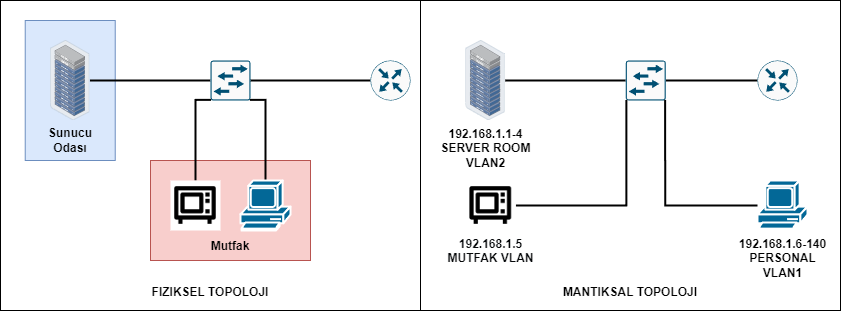

The diagram above was exported from draw.io. Its source (the exported page's mxGraphModel, read from the mxfile embedded in the PNG):
<mxGraphModel dx="1050" dy="590" grid="1" gridSize="10" guides="1" tooltips="1" connect="1" arrows="1" fold="1" page="1" pageScale="1" pageWidth="827" pageHeight="1169" math="0" shadow="0">
  <root>
    <mxCell id="0" />
    <mxCell id="1" parent="0" />
    <mxCell id="6eN76dP6CyyW8skiE6mt-16" value="&lt;br&gt;&lt;br&gt;&lt;br&gt;&lt;br&gt;&lt;br&gt;&lt;br&gt;&lt;br&gt;&lt;br&gt;&lt;br&gt;&lt;br&gt;&lt;br&gt;&lt;br&gt;&lt;br&gt;&lt;br&gt;&lt;br&gt;&lt;br&gt;&lt;br&gt;&lt;br&gt;&lt;br&gt;&lt;b&gt;FIZIKSEL TOPOLOJI&lt;/b&gt;" style="rounded=0;whiteSpace=wrap;html=1;" vertex="1" parent="1">
      <mxGeometry x="70" y="20" width="420" height="310" as="geometry" />
    </mxCell>
    <mxCell id="6eN76dP6CyyW8skiE6mt-15" value="&lt;b&gt;&lt;br&gt;&lt;br&gt;&lt;br&gt;&lt;br&gt;&lt;br&gt;&lt;br&gt;&lt;br&gt;Sunucu&lt;br&gt;Odası&lt;/b&gt;" style="rounded=0;whiteSpace=wrap;html=1;fillColor=#dae8fc;strokeColor=#6c8ebf;" vertex="1" parent="1">
      <mxGeometry x="94.73" y="40" width="90" height="140" as="geometry" />
    </mxCell>
    <mxCell id="6eN76dP6CyyW8skiE6mt-14" value="&lt;b&gt;&lt;br&gt;&lt;br&gt;&lt;br&gt;&lt;br&gt;&lt;br&gt;Mutfak&lt;/b&gt;" style="rounded=0;whiteSpace=wrap;html=1;fillColor=#f8cecc;strokeColor=#b85450;" vertex="1" parent="1">
      <mxGeometry x="220" y="180" width="160" height="100" as="geometry" />
    </mxCell>
    <mxCell id="6eN76dP6CyyW8skiE6mt-5" style="edgeStyle=orthogonalEdgeStyle;rounded=0;orthogonalLoop=1;jettySize=auto;html=1;entryX=0;entryY=0.5;entryDx=0;entryDy=0;entryPerimeter=0;endArrow=none;endFill=0;strokeWidth=2;" edge="1" parent="1" source="6eN76dP6CyyW8skiE6mt-3" target="6eN76dP6CyyW8skiE6mt-4">
      <mxGeometry relative="1" as="geometry" />
    </mxCell>
    <mxCell id="6eN76dP6CyyW8skiE6mt-3" value="" style="image;points=[];aspect=fixed;html=1;align=center;shadow=0;dashed=0;image=img/lib/allied_telesis/storage/Datacenter_Server_Rack_ToR.svg;" vertex="1" parent="1">
      <mxGeometry x="120" y="60" width="39.46" height="80" as="geometry" />
    </mxCell>
    <mxCell id="6eN76dP6CyyW8skiE6mt-13" style="edgeStyle=orthogonalEdgeStyle;rounded=0;orthogonalLoop=1;jettySize=auto;html=1;entryX=0;entryY=0.5;entryDx=0;entryDy=0;entryPerimeter=0;endArrow=none;endFill=0;strokeWidth=2;" edge="1" parent="1" source="6eN76dP6CyyW8skiE6mt-4" target="6eN76dP6CyyW8skiE6mt-9">
      <mxGeometry relative="1" as="geometry" />
    </mxCell>
    <mxCell id="6eN76dP6CyyW8skiE6mt-4" value="" style="sketch=0;points=[[0.015,0.015,0],[0.985,0.015,0],[0.985,0.985,0],[0.015,0.985,0],[0.25,0,0],[0.5,0,0],[0.75,0,0],[1,0.25,0],[1,0.5,0],[1,0.75,0],[0.75,1,0],[0.5,1,0],[0.25,1,0],[0,0.75,0],[0,0.5,0],[0,0.25,0]];verticalLabelPosition=bottom;html=1;verticalAlign=top;aspect=fixed;align=center;pointerEvents=1;shape=mxgraph.cisco19.rect;prIcon=l2_switch;fillColor=#FAFAFA;strokeColor=#005073;" vertex="1" parent="1">
      <mxGeometry x="280" y="80" width="40" height="40" as="geometry" />
    </mxCell>
    <mxCell id="6eN76dP6CyyW8skiE6mt-12" style="edgeStyle=orthogonalEdgeStyle;rounded=0;orthogonalLoop=1;jettySize=auto;html=1;entryX=0.985;entryY=0.985;entryDx=0;entryDy=0;entryPerimeter=0;endArrow=none;endFill=0;strokeWidth=2;" edge="1" parent="1" source="6eN76dP6CyyW8skiE6mt-7" target="6eN76dP6CyyW8skiE6mt-4">
      <mxGeometry relative="1" as="geometry">
        <Array as="points">
          <mxPoint x="335" y="119" />
        </Array>
      </mxGeometry>
    </mxCell>
    <mxCell id="6eN76dP6CyyW8skiE6mt-7" value="" style="shape=mxgraph.cisco.computers_and_peripherals.pc;html=1;pointerEvents=1;dashed=0;fillColor=#036897;strokeColor=#ffffff;strokeWidth=2;verticalLabelPosition=bottom;verticalAlign=top;align=center;outlineConnect=0;" vertex="1" parent="1">
      <mxGeometry x="310" y="200" width="50" height="50" as="geometry" />
    </mxCell>
    <mxCell id="6eN76dP6CyyW8skiE6mt-10" style="edgeStyle=orthogonalEdgeStyle;rounded=0;orthogonalLoop=1;jettySize=auto;html=1;entryX=0.015;entryY=0.985;entryDx=0;entryDy=0;entryPerimeter=0;endArrow=none;endFill=0;strokeWidth=2;" edge="1" parent="1" source="6eN76dP6CyyW8skiE6mt-8" target="6eN76dP6CyyW8skiE6mt-4">
      <mxGeometry relative="1" as="geometry">
        <Array as="points">
          <mxPoint x="265" y="119" />
        </Array>
      </mxGeometry>
    </mxCell>
    <mxCell id="6eN76dP6CyyW8skiE6mt-8" value="" style="shape=image;html=1;verticalAlign=top;verticalLabelPosition=bottom;labelBackgroundColor=#ffffff;imageAspect=0;aspect=fixed;image=https://cdn1.iconfinder.com/data/icons/electronics-outline-24/24/microwave_oven_electronics_kitchen_appliance_microwave_oven-128.png;fontColor=#7EA6E0;imageBackground=default;" vertex="1" parent="1">
      <mxGeometry x="240" y="200" width="50" height="50" as="geometry" />
    </mxCell>
    <mxCell id="6eN76dP6CyyW8skiE6mt-9" value="" style="sketch=0;points=[[0.5,0,0],[1,0.5,0],[0.5,1,0],[0,0.5,0],[0.145,0.145,0],[0.8555,0.145,0],[0.855,0.8555,0],[0.145,0.855,0]];verticalLabelPosition=bottom;html=1;verticalAlign=top;aspect=fixed;align=center;pointerEvents=1;shape=mxgraph.cisco19.rect;prIcon=router;fillColor=#FAFAFA;strokeColor=#005073;" vertex="1" parent="1">
      <mxGeometry x="440" y="80" width="40" height="40" as="geometry" />
    </mxCell>
    <mxCell id="6eN76dP6CyyW8skiE6mt-17" value="&lt;br&gt;&lt;br&gt;&lt;br&gt;&lt;br&gt;&lt;br&gt;&lt;br&gt;&lt;br&gt;&lt;br&gt;&lt;br&gt;&lt;br&gt;&lt;br&gt;&lt;br&gt;&lt;br&gt;&lt;br&gt;&lt;br&gt;&lt;br&gt;&lt;br&gt;&lt;br&gt;&lt;br&gt;&lt;b&gt;MANTIKSAL TOPOLOJI&lt;/b&gt;" style="rounded=0;whiteSpace=wrap;html=1;" vertex="1" parent="1">
      <mxGeometry x="490" y="20" width="420" height="310" as="geometry" />
    </mxCell>
    <mxCell id="6eN76dP6CyyW8skiE6mt-21" style="edgeStyle=orthogonalEdgeStyle;rounded=0;orthogonalLoop=1;jettySize=auto;html=1;entryX=0;entryY=0.5;entryDx=0;entryDy=0;entryPerimeter=0;endArrow=none;endFill=0;strokeWidth=2;" edge="1" parent="1" source="6eN76dP6CyyW8skiE6mt-22" target="6eN76dP6CyyW8skiE6mt-24">
      <mxGeometry relative="1" as="geometry" />
    </mxCell>
    <mxCell id="6eN76dP6CyyW8skiE6mt-22" value="&lt;b&gt;192.168.1.1-4&lt;br&gt;SERVER ROOM&lt;br&gt;VLAN2&lt;br&gt;&lt;/b&gt;" style="image;points=[];aspect=fixed;html=1;align=center;shadow=0;dashed=0;image=img/lib/allied_telesis/storage/Datacenter_Server_Rack_ToR.svg;" vertex="1" parent="1">
      <mxGeometry x="535.27" y="60" width="39.46" height="80" as="geometry" />
    </mxCell>
    <mxCell id="6eN76dP6CyyW8skiE6mt-23" style="edgeStyle=orthogonalEdgeStyle;rounded=0;orthogonalLoop=1;jettySize=auto;html=1;entryX=0;entryY=0.5;entryDx=0;entryDy=0;entryPerimeter=0;endArrow=none;endFill=0;strokeWidth=2;" edge="1" parent="1" source="6eN76dP6CyyW8skiE6mt-24" target="6eN76dP6CyyW8skiE6mt-29">
      <mxGeometry relative="1" as="geometry" />
    </mxCell>
    <mxCell id="6eN76dP6CyyW8skiE6mt-24" value="" style="sketch=0;points=[[0.015,0.015,0],[0.985,0.015,0],[0.985,0.985,0],[0.015,0.985,0],[0.25,0,0],[0.5,0,0],[0.75,0,0],[1,0.25,0],[1,0.5,0],[1,0.75,0],[0.75,1,0],[0.5,1,0],[0.25,1,0],[0,0.75,0],[0,0.5,0],[0,0.25,0]];verticalLabelPosition=bottom;html=1;verticalAlign=top;aspect=fixed;align=center;pointerEvents=1;shape=mxgraph.cisco19.rect;prIcon=l2_switch;fillColor=#FAFAFA;strokeColor=#005073;" vertex="1" parent="1">
      <mxGeometry x="695.27" y="80" width="40" height="40" as="geometry" />
    </mxCell>
    <mxCell id="6eN76dP6CyyW8skiE6mt-25" style="edgeStyle=orthogonalEdgeStyle;rounded=0;orthogonalLoop=1;jettySize=auto;html=1;entryX=0.985;entryY=0.985;entryDx=0;entryDy=0;entryPerimeter=0;endArrow=none;endFill=0;strokeWidth=2;" edge="1" parent="1" source="6eN76dP6CyyW8skiE6mt-26" target="6eN76dP6CyyW8skiE6mt-24">
      <mxGeometry relative="1" as="geometry">
        <Array as="points">
          <mxPoint x="735" y="225" />
        </Array>
      </mxGeometry>
    </mxCell>
    <mxCell id="6eN76dP6CyyW8skiE6mt-26" value="&lt;b&gt;192.168.1.6-140&lt;br&gt;PERSONAL&lt;br&gt;VLAN1&lt;/b&gt;" style="shape=mxgraph.cisco.computers_and_peripherals.pc;html=1;pointerEvents=1;dashed=0;fillColor=#036897;strokeColor=#ffffff;strokeWidth=2;verticalLabelPosition=bottom;verticalAlign=top;align=center;outlineConnect=0;" vertex="1" parent="1">
      <mxGeometry x="827" y="200" width="50" height="50" as="geometry" />
    </mxCell>
    <mxCell id="6eN76dP6CyyW8skiE6mt-27" style="edgeStyle=orthogonalEdgeStyle;rounded=0;orthogonalLoop=1;jettySize=auto;html=1;entryX=0.015;entryY=0.985;entryDx=0;entryDy=0;entryPerimeter=0;endArrow=none;endFill=0;strokeWidth=2;" edge="1" parent="1" source="6eN76dP6CyyW8skiE6mt-28" target="6eN76dP6CyyW8skiE6mt-24">
      <mxGeometry relative="1" as="geometry">
        <Array as="points">
          <mxPoint x="696" y="225" />
        </Array>
      </mxGeometry>
    </mxCell>
    <mxCell id="6eN76dP6CyyW8skiE6mt-28" value="&lt;font color=&quot;#06080a&quot;&gt;&lt;b&gt;192.168.1.5&lt;br&gt;MUTFAK VLAN&lt;br&gt;&lt;/b&gt;&lt;/font&gt;" style="shape=image;html=1;verticalAlign=top;verticalLabelPosition=bottom;labelBackgroundColor=#ffffff;imageAspect=0;aspect=fixed;image=https://cdn1.iconfinder.com/data/icons/electronics-outline-24/24/microwave_oven_electronics_kitchen_appliance_microwave_oven-128.png;fontColor=#7EA6E0;imageBackground=default;" vertex="1" parent="1">
      <mxGeometry x="535.27" y="200" width="50" height="50" as="geometry" />
    </mxCell>
    <mxCell id="6eN76dP6CyyW8skiE6mt-29" value="" style="sketch=0;points=[[0.5,0,0],[1,0.5,0],[0.5,1,0],[0,0.5,0],[0.145,0.145,0],[0.8555,0.145,0],[0.855,0.8555,0],[0.145,0.855,0]];verticalLabelPosition=bottom;html=1;verticalAlign=top;aspect=fixed;align=center;pointerEvents=1;shape=mxgraph.cisco19.rect;prIcon=router;fillColor=#FAFAFA;strokeColor=#005073;" vertex="1" parent="1">
      <mxGeometry x="827" y="80" width="40" height="40" as="geometry" />
    </mxCell>
  </root>
</mxGraphModel>